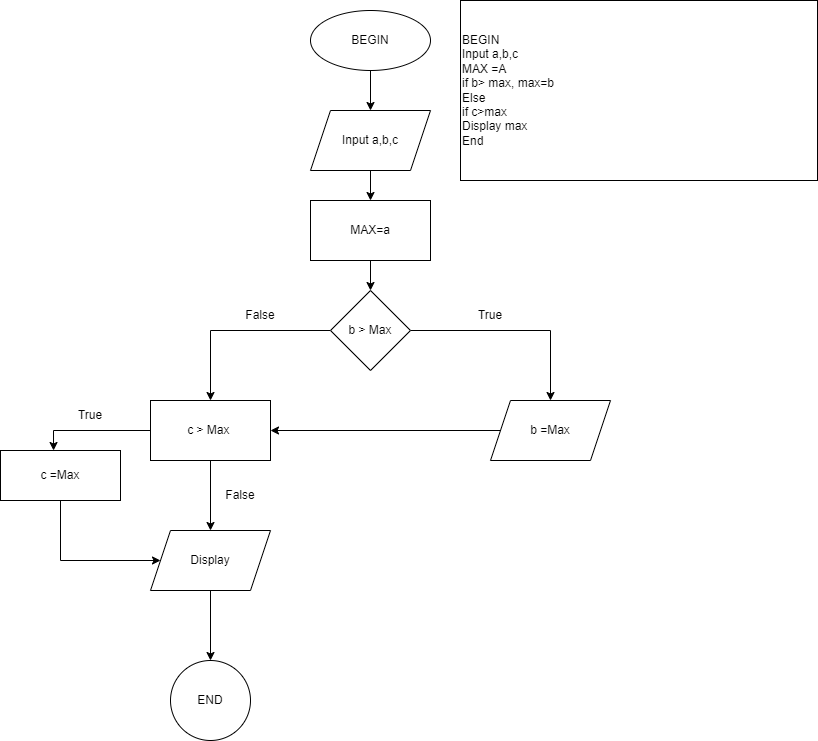

The diagram above was exported from draw.io. Its source (the exported page's mxGraphModel, read from the mxfile embedded in the PNG):
<mxGraphModel dx="864" dy="516" grid="1" gridSize="10" guides="1" tooltips="1" connect="1" arrows="1" fold="1" page="1" pageScale="1" pageWidth="827" pageHeight="1169" math="0" shadow="0">
  <root>
    <mxCell id="WIyWlLk6GJQsqaUBKTNV-0" />
    <mxCell id="WIyWlLk6GJQsqaUBKTNV-1" parent="WIyWlLk6GJQsqaUBKTNV-0" />
    <mxCell id="fS_bwHk_NWCNyjCX2_ZE-1" value="" style="edgeStyle=orthogonalEdgeStyle;rounded=0;orthogonalLoop=1;jettySize=auto;html=1;" parent="WIyWlLk6GJQsqaUBKTNV-1" source="fS_bwHk_NWCNyjCX2_ZE-2" target="fS_bwHk_NWCNyjCX2_ZE-4" edge="1">
      <mxGeometry relative="1" as="geometry" />
    </mxCell>
    <mxCell id="fS_bwHk_NWCNyjCX2_ZE-2" value="BEGIN" style="ellipse;whiteSpace=wrap;html=1;" parent="WIyWlLk6GJQsqaUBKTNV-1" vertex="1">
      <mxGeometry x="320" y="40" width="120" height="60" as="geometry" />
    </mxCell>
    <mxCell id="fS_bwHk_NWCNyjCX2_ZE-3" value="" style="edgeStyle=orthogonalEdgeStyle;rounded=0;orthogonalLoop=1;jettySize=auto;html=1;" parent="WIyWlLk6GJQsqaUBKTNV-1" source="fS_bwHk_NWCNyjCX2_ZE-4" target="fS_bwHk_NWCNyjCX2_ZE-6" edge="1">
      <mxGeometry relative="1" as="geometry" />
    </mxCell>
    <mxCell id="fS_bwHk_NWCNyjCX2_ZE-4" value="Input a,b,c" style="shape=parallelogram;perimeter=parallelogramPerimeter;whiteSpace=wrap;html=1;fixedSize=1;" parent="WIyWlLk6GJQsqaUBKTNV-1" vertex="1">
      <mxGeometry x="320" y="140" width="120" height="60" as="geometry" />
    </mxCell>
    <mxCell id="fS_bwHk_NWCNyjCX2_ZE-5" value="" style="edgeStyle=orthogonalEdgeStyle;rounded=0;orthogonalLoop=1;jettySize=auto;html=1;" parent="WIyWlLk6GJQsqaUBKTNV-1" source="fS_bwHk_NWCNyjCX2_ZE-6" target="fS_bwHk_NWCNyjCX2_ZE-9" edge="1">
      <mxGeometry relative="1" as="geometry" />
    </mxCell>
    <mxCell id="fS_bwHk_NWCNyjCX2_ZE-6" value="MAX=a" style="whiteSpace=wrap;html=1;" parent="WIyWlLk6GJQsqaUBKTNV-1" vertex="1">
      <mxGeometry x="320" y="230" width="120" height="60" as="geometry" />
    </mxCell>
    <mxCell id="fS_bwHk_NWCNyjCX2_ZE-7" value="" style="edgeStyle=orthogonalEdgeStyle;rounded=0;orthogonalLoop=1;jettySize=auto;html=1;" parent="WIyWlLk6GJQsqaUBKTNV-1" source="fS_bwHk_NWCNyjCX2_ZE-9" target="fS_bwHk_NWCNyjCX2_ZE-10" edge="1">
      <mxGeometry relative="1" as="geometry" />
    </mxCell>
    <mxCell id="fS_bwHk_NWCNyjCX2_ZE-8" value="" style="edgeStyle=orthogonalEdgeStyle;rounded=0;orthogonalLoop=1;jettySize=auto;html=1;" parent="WIyWlLk6GJQsqaUBKTNV-1" source="fS_bwHk_NWCNyjCX2_ZE-9" target="fS_bwHk_NWCNyjCX2_ZE-12" edge="1">
      <mxGeometry relative="1" as="geometry" />
    </mxCell>
    <mxCell id="fS_bwHk_NWCNyjCX2_ZE-9" value="b &amp;gt; Max" style="rhombus;whiteSpace=wrap;html=1;" parent="WIyWlLk6GJQsqaUBKTNV-1" vertex="1">
      <mxGeometry x="340" y="320" width="80" height="80" as="geometry" />
    </mxCell>
    <mxCell id="fS_bwHk_NWCNyjCX2_ZE-10" value="c &amp;gt; Max&amp;nbsp;" style="whiteSpace=wrap;html=1;" parent="WIyWlLk6GJQsqaUBKTNV-1" vertex="1">
      <mxGeometry x="160" y="430" width="120" height="60" as="geometry" />
    </mxCell>
    <mxCell id="fS_bwHk_NWCNyjCX2_ZE-11" value="False" style="text;html=1;strokeColor=none;fillColor=none;align=center;verticalAlign=middle;whiteSpace=wrap;rounded=0;" parent="WIyWlLk6GJQsqaUBKTNV-1" vertex="1">
      <mxGeometry x="240" y="330" width="60" height="30" as="geometry" />
    </mxCell>
    <mxCell id="fS_bwHk_NWCNyjCX2_ZE-12" value="b =Max" style="shape=parallelogram;perimeter=parallelogramPerimeter;whiteSpace=wrap;html=1;fixedSize=1;" parent="WIyWlLk6GJQsqaUBKTNV-1" vertex="1">
      <mxGeometry x="500" y="430" width="120" height="60" as="geometry" />
    </mxCell>
    <mxCell id="fS_bwHk_NWCNyjCX2_ZE-13" value="True" style="text;html=1;strokeColor=none;fillColor=none;align=center;verticalAlign=middle;whiteSpace=wrap;rounded=0;" parent="WIyWlLk6GJQsqaUBKTNV-1" vertex="1">
      <mxGeometry x="470" y="330" width="60" height="30" as="geometry" />
    </mxCell>
    <mxCell id="fS_bwHk_NWCNyjCX2_ZE-14" value="c =Max" style="rounded=0;whiteSpace=wrap;html=1;" parent="WIyWlLk6GJQsqaUBKTNV-1" vertex="1">
      <mxGeometry x="10" y="480" width="120" height="50" as="geometry" />
    </mxCell>
    <mxCell id="fS_bwHk_NWCNyjCX2_ZE-15" value="" style="endArrow=classic;html=1;rounded=0;entryX=1;entryY=0.5;entryDx=0;entryDy=0;" parent="WIyWlLk6GJQsqaUBKTNV-1" source="fS_bwHk_NWCNyjCX2_ZE-12" target="fS_bwHk_NWCNyjCX2_ZE-10" edge="1">
      <mxGeometry width="50" height="50" relative="1" as="geometry">
        <mxPoint x="490" y="440" as="sourcePoint" />
        <mxPoint x="390" y="320" as="targetPoint" />
      </mxGeometry>
    </mxCell>
    <mxCell id="fS_bwHk_NWCNyjCX2_ZE-16" value="" style="edgeStyle=orthogonalEdgeStyle;rounded=0;orthogonalLoop=1;jettySize=auto;html=1;" parent="WIyWlLk6GJQsqaUBKTNV-1" source="fS_bwHk_NWCNyjCX2_ZE-17" target="fS_bwHk_NWCNyjCX2_ZE-18" edge="1">
      <mxGeometry relative="1" as="geometry" />
    </mxCell>
    <mxCell id="fS_bwHk_NWCNyjCX2_ZE-17" value="Display" style="shape=parallelogram;perimeter=parallelogramPerimeter;whiteSpace=wrap;html=1;fixedSize=1;" parent="WIyWlLk6GJQsqaUBKTNV-1" vertex="1">
      <mxGeometry x="160" y="560" width="120" height="60" as="geometry" />
    </mxCell>
    <mxCell id="fS_bwHk_NWCNyjCX2_ZE-18" value="END" style="ellipse;whiteSpace=wrap;html=1;" parent="WIyWlLk6GJQsqaUBKTNV-1" vertex="1">
      <mxGeometry x="180" y="690" width="80" height="80" as="geometry" />
    </mxCell>
    <mxCell id="fS_bwHk_NWCNyjCX2_ZE-19" value="False" style="text;html=1;strokeColor=none;fillColor=none;align=center;verticalAlign=middle;whiteSpace=wrap;rounded=0;" parent="WIyWlLk6GJQsqaUBKTNV-1" vertex="1">
      <mxGeometry x="220" y="510" width="60" height="30" as="geometry" />
    </mxCell>
    <mxCell id="fS_bwHk_NWCNyjCX2_ZE-20" value="" style="endArrow=classic;html=1;rounded=0;exitX=0.5;exitY=1;exitDx=0;exitDy=0;entryX=0.5;entryY=0;entryDx=0;entryDy=0;" parent="WIyWlLk6GJQsqaUBKTNV-1" source="fS_bwHk_NWCNyjCX2_ZE-10" target="fS_bwHk_NWCNyjCX2_ZE-17" edge="1">
      <mxGeometry width="50" height="50" relative="1" as="geometry">
        <mxPoint x="370" y="580" as="sourcePoint" />
        <mxPoint x="230" y="560" as="targetPoint" />
      </mxGeometry>
    </mxCell>
    <mxCell id="fS_bwHk_NWCNyjCX2_ZE-21" value="" style="endArrow=classic;html=1;rounded=0;exitX=0;exitY=0.5;exitDx=0;exitDy=0;entryX=0.442;entryY=0;entryDx=0;entryDy=0;entryPerimeter=0;" parent="WIyWlLk6GJQsqaUBKTNV-1" source="fS_bwHk_NWCNyjCX2_ZE-10" target="fS_bwHk_NWCNyjCX2_ZE-14" edge="1">
      <mxGeometry width="50" height="50" relative="1" as="geometry">
        <mxPoint x="370" y="580" as="sourcePoint" />
        <mxPoint x="420" y="530" as="targetPoint" />
        <Array as="points">
          <mxPoint x="63" y="460" />
        </Array>
      </mxGeometry>
    </mxCell>
    <mxCell id="fS_bwHk_NWCNyjCX2_ZE-22" value="True" style="text;html=1;strokeColor=none;fillColor=none;align=center;verticalAlign=middle;whiteSpace=wrap;rounded=0;" parent="WIyWlLk6GJQsqaUBKTNV-1" vertex="1">
      <mxGeometry x="70" y="430" width="60" height="30" as="geometry" />
    </mxCell>
    <mxCell id="fS_bwHk_NWCNyjCX2_ZE-23" value="" style="endArrow=classic;html=1;rounded=0;exitX=0.5;exitY=1;exitDx=0;exitDy=0;entryX=0;entryY=0.5;entryDx=0;entryDy=0;" parent="WIyWlLk6GJQsqaUBKTNV-1" source="fS_bwHk_NWCNyjCX2_ZE-14" target="fS_bwHk_NWCNyjCX2_ZE-17" edge="1">
      <mxGeometry width="50" height="50" relative="1" as="geometry">
        <mxPoint x="370" y="480" as="sourcePoint" />
        <mxPoint x="420" y="430" as="targetPoint" />
        <Array as="points">
          <mxPoint x="70" y="590" />
        </Array>
      </mxGeometry>
    </mxCell>
    <mxCell id="fS_bwHk_NWCNyjCX2_ZE-24" value="BEGIN&lt;br&gt;Input a,b,c&lt;br&gt;MAX =A&lt;br&gt;if b&amp;gt; max, max=b&lt;br&gt;Else &lt;br&gt;if c&amp;gt;max&lt;br&gt;Display max&lt;br&gt;End" style="rounded=0;whiteSpace=wrap;html=1;align=left;" parent="WIyWlLk6GJQsqaUBKTNV-1" vertex="1">
      <mxGeometry x="470" y="30" width="357" height="180" as="geometry" />
    </mxCell>
  </root>
</mxGraphModel>